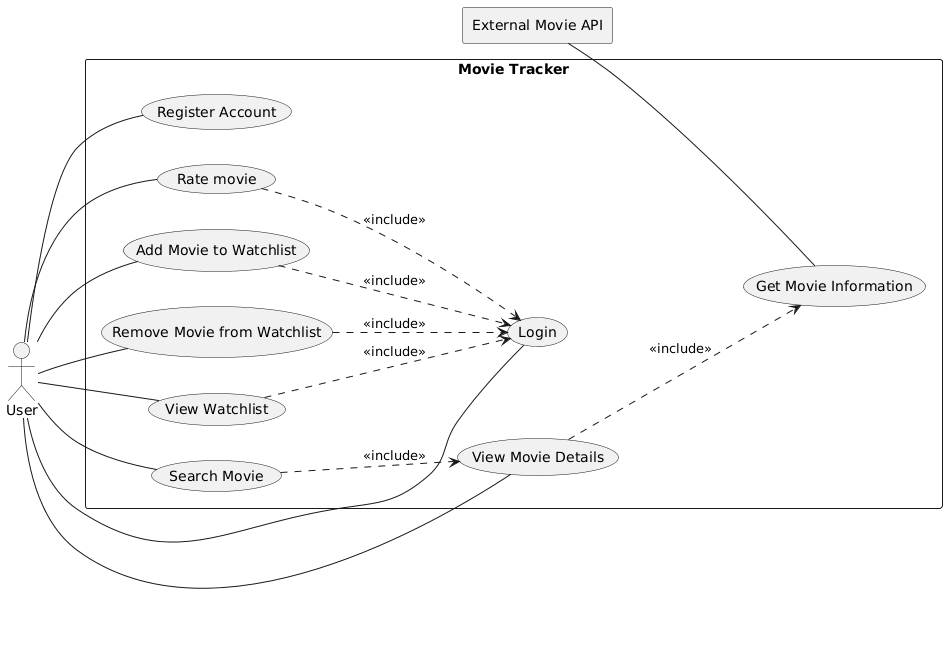

The diagram above was rendered by PlantUML. Its source (embedded in the PNG):
@startuml
left to right direction

rectangle "External Movie API" as API

rectangle "Movie Tracker" {

    (Register Account)
    (Login)
   

    (Search Movie)
    (View Movie Details)

    (Add Movie to Watchlist)
    (Remove Movie from Watchlist)
    (View Watchlist)



    (Get Movie Information)
    
    (Rate movie)

}

actor User

API -- (Get Movie Information)


(View Movie Details) ..> (Get Movie Information) : <<include>>


User -- (Register Account)
User -- (Login)


User -- (Search Movie)
User -- (View Movie Details)

User -- (Add Movie to Watchlist)
User -- (Remove Movie from Watchlist)
User -- (View Watchlist)
User -- (Rate movie)



(Search Movie) ..> (View Movie Details) : <<include>>

(Add Movie to Watchlist) ..> (Login) : <<include>>
(Remove Movie from Watchlist) ..> (Login) : <<include>>
(Rate movie) ..> (Login) : <<include>>
(View Watchlist) ..> (Login) : <<include>>
@enduml